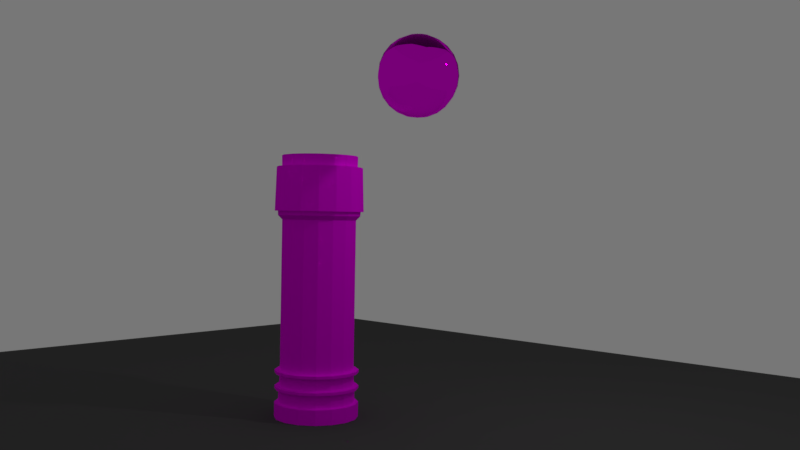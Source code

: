# Source: bolle.blend  (saved by Blender 2.79.0; exported with 4.5.12 LTS)
import bpy
from mathutils import Matrix  # noqa: F401  (used for matrix-valued properties, if any)

bpy.ops.wm.read_factory_settings(use_empty=True)
scene = bpy.context.scene
scene.name = 'Scene'

# ---- collections
col_collection_1 = bpy.data.collections.new('Collection 1'); scene.collection.children.link(col_collection_1)

# ---- images (referenced by path relative to the original .blend; pixels are not part of the script)
import os
ASSET_DIR = os.environ.get("B2B_ASSET_DIR", "")  # directory of the original .blend (textures are referenced by path, not embedded)
HERE = os.path.dirname(os.path.abspath(__file__))  # packed textures are extracted next to this script under _unpacked/

def load_image(name, relpath, width, height, colorspace="sRGB"):
    """Load a texture the original file referenced (path relative to the .blend, or extracted next to this script)."""
    p = next((c for c in (os.path.join(HERE, relpath), os.path.join(ASSET_DIR, relpath)) if relpath and os.path.exists(c)), "")
    if p:
        img = bpy.data.images.load(p, check_existing=True)
        img.name = name
    else:  # same state as the original file: an image datablock whose file is absent (Cycles renders it pink)
        img = bpy.data.images.new(name, width, height)
        img.source = "FILE"
        img.filepath = "//" + (relpath or name)
    img.colorspace_settings.name = colorspace
    return img
img_forma_contenitore_jpg = load_image('forma contenitore.jpg', 'forma contenitore.jpg', 1024, 1024, 'sRGB')
img_texture_jpg_001 = load_image('texture.jpg.001', 'texture.jpg', 1024, 1024, 'sRGB')
img_bolle_jpg = load_image('bolle.jpg', 'bolle.jpg', 1024, 1024, 'sRGB')

# ---- materials (node trees are filled in below, after node groups)
mat_material_005 = bpy.data.materials.new('Material.005')
mat_material_005.alpha_threshold = 0.0
mat_material_005.roughness = 0.5
mat_material_006 = bpy.data.materials.new('Material.006')
mat_material_006.alpha_threshold = 0.0
mat_material_006.roughness = 0.5
mat_material_004 = bpy.data.materials.new('Material.004')
mat_material_004.alpha_threshold = 0.0
mat_material_004.roughness = 0.5
mat_material_003 = bpy.data.materials.new('Material.003')
mat_material_003.alpha_threshold = 0.0
mat_material_003.roughness = 0.5

# ---- material node trees
mat_material_005.use_nodes = True; mat_material_005.node_tree.nodes.clear()
_N = mat_material_005.node_tree.nodes; _L = mat_material_005.node_tree.links
n0 = _N.new('ShaderNodeOutputMaterial'); n0.name = 'Material Output'; n0.location = (300, 300)
n1 = _N.new('ShaderNodeBsdfDiffuse'); n1.name = 'Diffuse BSDF'; n1.location = (10, 300)
n2 = _N.new('ShaderNodeTexImage'); n2.name = 'Image Texture'; n2.location = (-180, 300)
n2.width = 140
n2.image = img_forma_contenitore_jpg
_L.new(n1.outputs[0], n0.inputs[0])
_L.new(n2.outputs[0], n1.inputs[0])
n0.is_active_output = True
mat_material_006.use_nodes = True; mat_material_006.node_tree.nodes.clear()
_N = mat_material_006.node_tree.nodes; _L = mat_material_006.node_tree.links
n0 = _N.new('ShaderNodeOutputMaterial'); n0.name = 'Material Output'; n0.location = (300, 300)
n1 = _N.new('ShaderNodeBsdfDiffuse'); n1.name = 'Diffuse BSDF'; n1.location = (10, 300)
n2 = _N.new('ShaderNodeTexImage'); n2.name = 'Image Texture'; n2.location = (-180, 300)
n2.width = 140
n2.image = img_texture_jpg_001
_L.new(n1.outputs[0], n0.inputs[0])
_L.new(n2.outputs[0], n1.inputs[0])
n0.is_active_output = True
mat_material_004.use_nodes = True; mat_material_004.node_tree.nodes.clear()
_N = mat_material_004.node_tree.nodes; _L = mat_material_004.node_tree.links
n0 = _N.new('ShaderNodeOutputMaterial'); n0.name = 'Material Output'; n0.location = (300, 300)
n1 = _N.new('ShaderNodeTexImage'); n1.name = 'Image Texture'; n1.location = (-180, 300)
n1.width = 140
n1.image = img_bolle_jpg
n2 = _N.new('ShaderNodeBsdfGlass'); n2.name = 'Glass BSDF'; n2.location = (10, 300)
n2.distribution = 'BECKMANN'
n2.inputs[2].default_value = 1.45
_L.new(n2.outputs[0], n0.inputs[0])
_L.new(n1.outputs[0], n2.inputs[0])
n0.is_active_output = True
mat_material_003.use_nodes = True; mat_material_003.node_tree.nodes.clear()
_N = mat_material_003.node_tree.nodes; _L = mat_material_003.node_tree.links
n0 = _N.new('ShaderNodeOutputMaterial'); n0.name = 'Material Output'; n0.location = (300, 300)
n1 = _N.new('ShaderNodeBsdfDiffuse'); n1.name = 'Diffuse BSDF'; n1.location = (10, 300)
n1.inputs[0].default_value = (0.07658, 0.07658, 0.07658, 1.0)
_L.new(n1.outputs[0], n0.inputs[0])
n0.is_active_output = True

# ---- world
world_world = bpy.data.worlds.new('World'); scene.world = world_world
world_world.use_nodes = True; world_world.node_tree.nodes.clear()
_N = world_world.node_tree.nodes; _L = world_world.node_tree.links
n0 = _N.new('ShaderNodeOutputWorld'); n0.name = 'World Output'; n0.location = (300, 300)
n1 = _N.new('ShaderNodeBackground'); n1.name = 'Background'; n1.location = (10, 300)
n1.inputs[0].default_value = (0.1845, 0.1845, 0.1845, 1.0)
_L.new(n1.outputs[0], n0.inputs[0])
n0.is_active_output = True
world_world.color = (0.05088, 0.05088, 0.05088)
world_world.use_sun_shadow = False
world_world.sun_shadow_jitter_overblur = 0.0
world_world.cycles.sampling_method = 'MANUAL'

# ---- cameras
cam_camera = bpy.data.cameras.new('Camera')
cam_camera.clip_end = 100.0
cam_camera.lens = 35.0
cam_camera.sensor_width = 32.0
cam_camera.sensor_height = 18.0
cam_camera.ortho_scale = 7.314
cam_camera.dof.focus_distance = 0.0

# ---- lights
light_lamp = bpy.data.lights.new('Lamp', 'POINT')
light_lamp.transmission_factor = 0.0
light_lamp.cutoff_distance = 30.0
light_lamp.energy = 100.0
light_lamp.shadow_buffer_clip_start = 1.001
light_lamp.shadow_soft_size = 0.1
light_lamp.shadow_maximum_resolution = 0.006
light_lamp.use_absolute_resolution = True

# ---- meshes
me_cylinder = bpy.data.meshes.new('Cylinder')
me_cylinder.from_pydata([(-3.715e-09, -1.115e-09, -5.867), (0.0, 0.0, 1.0), (-3.715e-09, 1.106, -5.867), (0.0, 1.0, 1.0), (0.4232, 1.022, -5.867), (0.3827, 0.9239, 1.0), (0.782, 0.782, -5.867), (0.7071, 0.7071, 1.0), (1.022, 0.4232, -5.867), (0.9239, 0.3827, 1.0), (1.106, -4.946e-08, -5.867), (1.0, -4.371e-08, 1.0), (1.022, -0.4232, -5.867), (0.9239, -0.3827, 1.0), (0.782, -0.782, -5.867), (0.7071, -0.7071, 1.0), (0.4232, -1.022, -5.867), (0.3827, -0.9239, 1.0), (1.633e-07, -1.106, -5.867), (1.51e-07, -1.0, 1.0), (-0.4232, -1.022, -5.867), (-0.3827, -0.9239, 1.0), (-0.782, -0.782, -5.867), (-0.7071, -0.7071, 1.0), (-1.022, -0.4232, -5.867), (-0.9239, -0.3827, 1.0), (-1.106, 1.207e-08, -5.867), (-1.0, 1.192e-08, 1.0), (-1.022, 0.4232, -5.867), (-0.9239, 0.3827, 1.0), (-0.782, 0.782, -5.867), (-0.7071, 0.7071, 1.0), (-0.4232, 1.022, -5.867), (-0.3827, 0.9239, 1.0), (-4.3e-09, 1.108, -4.627), (0.4238, 1.023, -4.627), (0.7831, 0.7831, -4.627), (1.023, 0.4238, -4.627), (1.108, -4.962e-08, -4.627), (1.023, -0.4238, -4.627), (0.7831, -0.7831, -4.627), (0.4238, -1.023, -4.627), (1.629e-07, -1.108, -4.627), (-0.4238, -1.023, -4.627), (-0.7831, -0.7831, -4.627), (-1.023, -0.4238, -4.627), (-1.108, 1.2e-08, -4.627), (-1.023, 0.4238, -4.627), (-0.7831, 0.7831, -4.627), (-0.4238, 1.023, -4.627), (0.4237, 1.023, -4.699), (0.4235, 1.023, -5.046), (0.4234, 1.022, -5.118), (0.7829, 0.7829, -4.699), (0.7826, 0.7826, -5.046), (0.7823, 0.7823, -5.118), (1.023, 0.4237, -4.699), (1.023, 0.4235, -5.046), (1.022, 0.4234, -5.118), (1.107, -4.958e-08, -4.699), (1.107, -4.954e-08, -5.046), (1.106, -4.95e-08, -5.118), (1.023, -0.4237, -4.699), (1.023, -0.4235, -5.046), (1.022, -0.4234, -5.118), (0.7829, -0.7829, -4.699), (0.7826, -0.7826, -5.046), (0.7823, -0.7823, -5.118), (0.4237, -1.023, -4.699), (0.4235, -1.023, -5.046), (0.4234, -1.022, -5.118), (1.63e-07, -1.107, -4.699), (1.631e-07, -1.107, -5.046), (1.632e-07, -1.106, -5.118), (-0.4237, -1.023, -4.699), (-0.4235, -1.023, -5.046), (-0.4234, -1.022, -5.118), (-0.7829, -0.7829, -4.699), (-0.7826, -0.7826, -5.046), (-0.7823, -0.7823, -5.118), (-1.023, -0.4237, -4.699), (-1.023, -0.4235, -5.046), (-1.022, -0.4234, -5.118), (-1.107, 1.202e-08, -4.699), (-1.107, 1.204e-08, -5.046), (-1.106, 1.206e-08, -5.118), (-1.023, 0.4237, -4.699), (-1.023, 0.4235, -5.046), (-1.022, 0.4234, -5.118), (-0.7829, 0.7829, -4.699), (-0.7826, 0.7826, -5.046), (-0.7823, 0.7823, -5.118), (-0.4237, 1.023, -4.699), (-0.4235, 1.023, -5.046), (-0.4234, 1.022, -5.118), (-3.861e-09, 1.106, -5.118), (-4.008e-09, 1.107, -5.046), (-4.154e-09, 1.107, -4.699), (0.4233, 1.022, -5.477), (0.7821, 0.7821, -5.477), (1.022, 0.4233, -5.477), (1.106, -4.947e-08, -5.477), (1.022, -0.4233, -5.477), (0.7821, -0.7821, -5.477), (0.4233, -1.022, -5.477), (1.632e-07, -1.106, -5.477), (-0.4233, -1.022, -5.477), (-0.7821, -0.7821, -5.477), (-1.022, -0.4233, -5.477), (-1.106, 1.207e-08, -5.477), (-1.022, 0.4233, -5.477), (-0.7821, 0.7821, -5.477), (-0.4233, 1.022, -5.477), (-3.774e-09, 1.106, -5.477), (-4.199e-10, 1.005, -5.126), (0.3844, 0.9281, -5.126), (0.7103, 0.7103, -5.126), (0.9281, 0.3844, -5.126), (1.005, -4.631e-08, -5.126), (0.9281, -0.3844, -5.126), (0.7103, -0.7103, -5.126), (0.3844, -0.9281, -5.126), (1.513e-07, -1.005, -5.126), (-0.3844, -0.9281, -5.126), (-0.7103, -0.7103, -5.126), (-0.9281, -0.3844, -5.126), (-1.005, 9.575e-09, -5.126), (-0.9281, 0.3844, -5.126), (-0.7103, 0.7103, -5.126), (-0.3844, 0.9281, -5.126), (0.3837, 0.9263, -5.472), (0.709, 0.709, -5.472), (0.9263, 0.3837, -5.472), (1.003, -4.417e-08, -5.472), (0.9263, -0.3837, -5.472), (0.709, -0.709, -5.472), (0.3837, -0.9263, -5.472), (1.523e-07, -1.003, -5.472), (-0.3837, -0.9263, -5.472), (-0.709, -0.709, -5.472), (-0.9263, -0.3837, -5.472), (-1.003, 1.162e-08, -5.472), (-0.9263, 0.3837, -5.472), (-0.709, 0.709, -5.472), (-0.3837, 0.9263, -5.472), (9.031e-10, 1.003, -5.472), (0.3736, 0.9019, -4.699), (0.6903, 0.6903, -4.699), (0.9019, 0.3736, -4.699), (0.9762, -4.284e-08, -4.699), (0.9019, -0.3736, -4.699), (0.6903, -0.6903, -4.699), (0.3736, -0.9019, -4.699), (1.512e-07, -0.9762, -4.699), (-0.3736, -0.9019, -4.699), (-0.6903, -0.6903, -4.699), (-0.9019, -0.3736, -4.699), (-0.9762, 1.148e-08, -4.699), (-0.9019, 0.3736, -4.699), (-0.6903, 0.6903, -4.699), (-0.3736, 0.9019, -4.699), (3.796e-09, 0.9762, -4.699), (0.377, 0.9101, -5.034), (0.6966, 0.6966, -5.034), (0.9101, 0.377, -5.034), (0.9851, -4.167e-08, -5.034), (0.9101, -0.377, -5.034), (0.6966, -0.6966, -5.034), (0.377, -0.9101, -5.034), (1.495e-07, -0.9851, -5.034), (-0.377, -0.9101, -5.034), (-0.6966, -0.6966, -5.034), (-0.9101, -0.377, -5.034), (-0.9851, 1.314e-08, -5.034), (-0.9101, 0.377, -5.034), (-0.6966, 0.6966, -5.034), (-0.377, 0.9101, -5.034), (7.059e-10, 0.9851, -5.034), (3.793e-10, 0.9705, -4.627), (0.3714, 0.8966, -4.627), (0.6863, 0.6863, -4.627), (0.8966, 0.3714, -4.627), (0.9705, -4.44e-08, -4.627), (0.8966, -0.3714, -4.627), (0.6863, -0.6863, -4.627), (0.3714, -0.8966, -4.627), (1.469e-07, -0.9705, -4.627), (-0.3714, -0.8966, -4.627), (-0.6863, -0.6863, -4.627), (-0.8966, -0.3714, -4.627), (-0.9705, 9.593e-09, -4.627), (-0.8966, 0.3714, -4.627), (-0.6863, 0.6863, -4.627), (-0.3714, 0.8966, -4.627), (8.316e-10, 0.9711, -0.6838), (0.3716, 0.8971, -0.6838), (0.6866, 0.6866, -0.6838), (0.8971, 0.3716, -0.6838), (0.9711, -4.302e-08, -0.6838), (0.8971, -0.3716, -0.6838), (0.6866, -0.6866, -0.6838), (0.3716, -0.8971, -0.6838), (1.475e-07, -0.9711, -0.6838), (-0.3716, -0.8971, -0.6838), (-0.6866, -0.6866, -0.6838), (-0.8971, -0.3716, -0.6838), (-0.9711, 1.1e-08, -0.6838), (-0.8971, 0.3716, -0.6838), (-0.6866, 0.6866, -0.6838), (-0.3716, 0.8971, -0.6838), (1.469e-10, 0.9949, 0.7025), (0.3807, 0.9192, 0.7025), (0.7035, 0.7035, 0.7025), (0.9192, 0.3807, 0.7025), (0.9949, -4.359e-08, 0.7025), (0.9192, -0.3807, 0.7025), (0.7035, -0.7035, 0.7025), (0.3807, -0.9192, 0.7025), (1.504e-07, -0.9949, 0.7025), (-0.3807, -0.9192, 0.7025), (-0.7035, -0.7035, 0.7025), (-0.9192, -0.3807, 0.7025), (-0.9949, 1.176e-08, 0.7025), (-0.9192, 0.3807, 0.7025), (-0.7035, 0.7035, 0.7025), (-0.3807, 0.9192, 0.7025), (0.433, 1.045, 0.7025), (0.8001, 0.8001, 0.7025), (1.045, 0.433, 0.7025), (1.132, -4.855e-08, 0.7025), (1.045, -0.433, 0.7025), (0.8001, -0.8001, 0.7025), (0.433, -1.045, 0.7025), (1.646e-07, -1.132, 0.7025), (-0.433, -1.045, 0.7025), (-0.8001, -0.8001, 0.7025), (-1.045, -0.433, 0.7025), (-1.132, 1.44e-08, 0.7025), (-1.045, 0.433, 0.7025), (-0.8001, 0.8001, 0.7025), (-0.433, 1.045, 0.7025), (-6.23e-09, 1.132, 0.7025), (0.4471, 1.08, -0.4581), (0.8262, 0.8262, -0.4581), (1.08, 0.4471, -0.4581), (1.168, -5.083e-08, -0.4581), (1.08, -0.4471, -0.4581), (0.8262, -0.8262, -0.4581), (0.4471, -1.08, -0.4581), (1.649e-07, -1.168, -0.4581), (-0.4471, -1.08, -0.4581), (-0.8262, -0.8262, -0.4581), (-1.08, -0.4471, -0.4581), (-1.168, 1.418e-08, -0.4581), (-1.08, 0.4471, -0.4581), (-0.8262, 0.8262, -0.4581), (-0.4471, 1.08, -0.4581), (-1.157e-08, 1.168, -0.4581), (0.4162, 1.005, -0.4581), (0.769, 0.769, -0.4581), (1.005, 0.4162, -0.4581), (1.088, -4.782e-08, -0.4581), (1.005, -0.4162, -0.4581), (0.769, -0.769, -0.4581), (0.4162, -1.005, -0.4581), (1.611e-07, -1.088, -0.4581), (-0.4162, -1.005, -0.4581), (-0.769, -0.769, -0.4581), (-1.005, -0.4162, -0.4581), (-1.088, 1.268e-08, -0.4581), (-1.005, 0.4162, -0.4581), (-0.769, 0.769, -0.4581), (-0.4162, 1.005, -0.4581), (-3.077e-09, 1.088, -0.4581), (0.4135, 0.9983, -0.5709), (0.7641, 0.7641, -0.5709), (0.9983, 0.4135, -0.5709), (1.081, -4.806e-08, -0.5709), (0.9983, -0.4135, -0.5709), (0.7641, -0.7641, -0.5709), (0.4135, -0.9983, -0.5709), (1.583e-07, -1.081, -0.5709), (-0.4135, -0.9983, -0.5709), (-0.7641, -0.7641, -0.5709), (-0.9983, -0.4135, -0.5709), (-1.081, 1.206e-08, -0.5709), (-0.9983, 0.4135, -0.5709), (-0.7641, 0.7641, -0.5709), (-0.4135, 0.9983, -0.5709), (-4.889e-09, 1.081, -0.5709)], [], [(0, 2, 4), (1, 5, 3), (210, 3, 5, 211), (0, 4, 6), (1, 7, 5), (211, 5, 7, 212), (0, 6, 8), (1, 9, 7), (212, 7, 9, 213), (0, 8, 10), (1, 11, 9), (213, 9, 11, 214), (0, 10, 12), (1, 13, 11), (214, 11, 13, 215), (0, 12, 14), (1, 15, 13), (215, 13, 15, 216), (0, 14, 16), (1, 17, 15), (216, 15, 17, 217), (0, 16, 18), (1, 19, 17), (217, 17, 19, 218), (0, 18, 20), (1, 21, 19), (218, 19, 21, 219), (0, 20, 22), (1, 23, 21), (219, 21, 23, 220), (0, 22, 24), (1, 25, 23), (220, 23, 25, 221), (0, 24, 26), (1, 27, 25), (221, 25, 27, 222), (0, 26, 28), (1, 29, 27), (222, 27, 29, 223), (0, 28, 30), (1, 31, 29), (223, 29, 31, 224), (0, 30, 32), (1, 33, 31), (224, 31, 33, 225), (0, 32, 2), (1, 3, 33), (225, 33, 3, 210), (92, 49, 34, 97), (89, 48, 49, 92), (86, 47, 48, 89), (83, 46, 47, 86), (80, 45, 46, 83), (77, 44, 45, 80), (74, 43, 44, 77), (71, 42, 43, 74), (68, 41, 42, 71), (65, 40, 41, 68), (62, 39, 40, 65), (59, 38, 39, 62), (56, 37, 38, 59), (53, 36, 37, 56), (50, 35, 36, 53), (97, 34, 35, 50), (114, 95, 52, 115), (95, 96, 51, 52), (161, 97, 50, 146), (115, 52, 55, 116), (52, 51, 54, 55), (146, 50, 53, 147), (116, 55, 58, 117), (55, 54, 57, 58), (147, 53, 56, 148), (117, 58, 61, 118), (58, 57, 60, 61), (148, 56, 59, 149), (118, 61, 64, 119), (61, 60, 63, 64), (149, 59, 62, 150), (119, 64, 67, 120), (64, 63, 66, 67), (150, 62, 65, 151), (120, 67, 70, 121), (67, 66, 69, 70), (151, 65, 68, 152), (121, 70, 73, 122), (70, 69, 72, 73), (152, 68, 71, 153), (122, 73, 76, 123), (73, 72, 75, 76), (153, 71, 74, 154), (123, 76, 79, 124), (76, 75, 78, 79), (154, 74, 77, 155), (124, 79, 82, 125), (79, 78, 81, 82), (155, 77, 80, 156), (125, 82, 85, 126), (82, 81, 84, 85), (156, 80, 83, 157), (126, 85, 88, 127), (85, 84, 87, 88), (157, 83, 86, 158), (127, 88, 91, 128), (88, 87, 90, 91), (158, 86, 89, 159), (128, 91, 94, 129), (91, 90, 93, 94), (159, 89, 92, 160), (129, 94, 95, 114), (94, 93, 96, 95), (160, 92, 97, 161), (32, 112, 113, 2), (30, 111, 112, 32), (28, 110, 111, 30), (26, 109, 110, 28), (24, 108, 109, 26), (22, 107, 108, 24), (20, 106, 107, 22), (18, 105, 106, 20), (16, 104, 105, 18), (14, 103, 104, 16), (12, 102, 103, 14), (10, 101, 102, 12), (8, 100, 101, 10), (6, 99, 100, 8), (4, 98, 99, 6), (2, 113, 98, 4), (144, 129, 114, 145), (143, 128, 129, 144), (142, 127, 128, 143), (141, 126, 127, 142), (140, 125, 126, 141), (139, 124, 125, 140), (138, 123, 124, 139), (137, 122, 123, 138), (136, 121, 122, 137), (135, 120, 121, 136), (134, 119, 120, 135), (133, 118, 119, 134), (132, 117, 118, 133), (131, 116, 117, 132), (130, 115, 116, 131), (145, 114, 115, 130), (113, 145, 130, 98), (98, 130, 131, 99), (99, 131, 132, 100), (100, 132, 133, 101), (101, 133, 134, 102), (102, 134, 135, 103), (103, 135, 136, 104), (104, 136, 137, 105), (105, 137, 138, 106), (106, 138, 139, 107), (107, 139, 140, 108), (108, 140, 141, 109), (109, 141, 142, 110), (110, 142, 143, 111), (111, 143, 144, 112), (112, 144, 145, 113), (176, 160, 161, 177), (175, 159, 160, 176), (174, 158, 159, 175), (173, 157, 158, 174), (172, 156, 157, 173), (171, 155, 156, 172), (170, 154, 155, 171), (169, 153, 154, 170), (168, 152, 153, 169), (167, 151, 152, 168), (166, 150, 151, 167), (165, 149, 150, 166), (164, 148, 149, 165), (163, 147, 148, 164), (162, 146, 147, 163), (177, 161, 146, 162), (96, 177, 162, 51), (51, 162, 163, 54), (54, 163, 164, 57), (57, 164, 165, 60), (60, 165, 166, 63), (63, 166, 167, 66), (66, 167, 168, 69), (69, 168, 169, 72), (72, 169, 170, 75), (75, 170, 171, 78), (78, 171, 172, 81), (81, 172, 173, 84), (84, 173, 174, 87), (87, 174, 175, 90), (90, 175, 176, 93), (93, 176, 177, 96), (49, 193, 178, 34), (48, 192, 193, 49), (47, 191, 192, 48), (46, 190, 191, 47), (45, 189, 190, 46), (44, 188, 189, 45), (43, 187, 188, 44), (42, 186, 187, 43), (41, 185, 186, 42), (40, 184, 185, 41), (39, 183, 184, 40), (38, 182, 183, 39), (37, 181, 182, 38), (36, 180, 181, 37), (35, 179, 180, 36), (34, 178, 179, 35), (193, 209, 194, 178), (192, 208, 209, 193), (191, 207, 208, 192), (190, 206, 207, 191), (189, 205, 206, 190), (188, 204, 205, 189), (187, 203, 204, 188), (186, 202, 203, 187), (185, 201, 202, 186), (184, 200, 201, 185), (183, 199, 200, 184), (182, 198, 199, 183), (181, 197, 198, 182), (180, 196, 197, 181), (179, 195, 196, 180), (178, 194, 195, 179), (240, 225, 210, 241), (239, 224, 225, 240), (238, 223, 224, 239), (237, 222, 223, 238), (236, 221, 222, 237), (235, 220, 221, 236), (234, 219, 220, 235), (233, 218, 219, 234), (232, 217, 218, 233), (231, 216, 217, 232), (230, 215, 216, 231), (229, 214, 215, 230), (228, 213, 214, 229), (227, 212, 213, 228), (226, 211, 212, 227), (241, 210, 211, 226), (257, 241, 226, 242), (242, 226, 227, 243), (243, 227, 228, 244), (244, 228, 229, 245), (245, 229, 230, 246), (246, 230, 231, 247), (247, 231, 232, 248), (248, 232, 233, 249), (249, 233, 234, 250), (250, 234, 235, 251), (251, 235, 236, 252), (252, 236, 237, 253), (253, 237, 238, 254), (254, 238, 239, 255), (255, 239, 240, 256), (256, 240, 241, 257), (272, 256, 257, 273), (271, 255, 256, 272), (270, 254, 255, 271), (269, 253, 254, 270), (268, 252, 253, 269), (267, 251, 252, 268), (266, 250, 251, 267), (265, 249, 250, 266), (264, 248, 249, 265), (263, 247, 248, 264), (262, 246, 247, 263), (261, 245, 246, 262), (260, 244, 245, 261), (259, 243, 244, 260), (258, 242, 243, 259), (273, 257, 242, 258), (289, 273, 258, 274), (274, 258, 259, 275), (275, 259, 260, 276), (276, 260, 261, 277), (277, 261, 262, 278), (278, 262, 263, 279), (279, 263, 264, 280), (280, 264, 265, 281), (281, 265, 266, 282), (282, 266, 267, 283), (283, 267, 268, 284), (284, 268, 269, 285), (285, 269, 270, 286), (286, 270, 271, 287), (287, 271, 272, 288), (288, 272, 273, 289), (209, 288, 289, 194), (208, 287, 288, 209), (207, 286, 287, 208), (206, 285, 286, 207), (205, 284, 285, 206), (204, 283, 284, 205), (203, 282, 283, 204), (202, 281, 282, 203), (201, 280, 281, 202), (200, 279, 280, 201), (199, 278, 279, 200), (198, 277, 278, 199), (197, 276, 277, 198), (196, 275, 276, 197), (195, 274, 275, 196), (194, 289, 274, 195)])
me_cylinder.polygons.foreach_set('material_index', [0, 0, 0, 0, 0, 0, 0, 0, 0, 0, 0, 0, 0, 0, 0, 0, 0, 0, 0, 0, 0, 0, 0, 0, 0, 0, 0, 0, 0, 0, 0, 0, 0, 0, 0, 0, 0, 0, 0, 0, 0, 0, 0, 0, 0, 0, 0, 0, 0, 0, 0, 0, 0, 0, 0, 0, 0, 0, 0, 0, 0, 0, 0, 0, 0, 0, 0, 0, 0, 0, 0, 0, 0, 0, 0, 0, 0, 0, 0, 0, 0, 0, 0, 0, 0, 0, 0, 0, 0, 0, 0, 0, 0, 0, 0, 0, 0, 0, 0, 0, 0, 0, 0, 0, 0, 0, 0, 0, 0, 0, 0, 0, 0, 0, 0, 0, 0, 0, 0, 0, 0, 0, 0, 0, 0, 0, 0, 0, 1, 1, 1, 1, 1, 1, 1, 1, 1, 1, 1, 1, 1, 1, 1, 1, 0, 0, 0, 0, 0, 0, 0, 0, 0, 0, 0, 0, 0, 0, 0, 0, 1, 1, 1, 1, 1, 1, 1, 1, 1, 1, 1, 1, 1, 1, 1, 1, 0, 0, 0, 0, 0, 0, 0, 0, 0, 0, 0, 0, 0, 0, 0, 0, 0, 0, 0, 0, 0, 0, 0, 0, 0, 0, 0, 0, 0, 0, 0, 0, 1, 1, 1, 1, 1, 1, 1, 1, 1, 1, 1, 1, 1, 1, 1, 1, 0, 0, 0, 0, 0, 0, 0, 0, 0, 0, 0, 0, 0, 0, 0, 0, 0, 0, 0, 0, 0, 0, 0, 0, 0, 0, 0, 0, 0, 0, 0, 0, 0, 0, 0, 0, 0, 0, 0, 0, 0, 0, 0, 0, 0, 0, 0, 0, 0, 0, 0, 0, 0, 0, 0, 0, 0, 0, 0, 0, 0, 0, 0, 0, 0, 0, 0, 0, 0, 0, 0, 0, 0, 0, 0, 0, 0, 0, 0, 0])
_uv = me_cylinder.uv_layers.new(name='UVMap')
_uv.uv.foreach_set('vector', [0.479, 0.2912, 0.479, 0.2912, 0.5068, 0.2912, 0.497, 0.4845, 0.4884, 0.5298, 0.4717, 0.5231, 0.4976, 0.6108, 0.4976, 0.6422, 0.538, 0.6422, 0.5378, 0.6108, 0.479, 0.2912, 0.5068, 0.2912, 0.5303, 0.2912, 0.497, 0.4845, 0.5064, 0.5296, 0.4884, 0.5298, 0.5378, 0.6108, 0.538, 0.6422, 0.5722, 0.6422, 0.5718, 0.6108, 0.479, 0.2912, 0.5303, 0.2912, 0.546, 0.2912, 0.497, 0.4845, 0.523, 0.5226, 0.5064, 0.5296, 0.5718, 0.6108, 0.5722, 0.6422, 0.5951, 0.6422, 0.5946, 0.6108, 0.479, 0.2912, 0.546, 0.2912, 0.5515, 0.2912, 0.497, 0.4845, 0.5356, 0.5098, 0.523, 0.5226, 0.5946, 0.6108, 0.5951, 0.6422, 0.6031, 0.6422, 0.6026, 0.6108, 0.479, 0.2912, 0.5515, 0.2912, 0.546, 0.2912, 0.497, 0.4845, 0.5423, 0.4931, 0.5356, 0.5098, 0.6026, 0.6108, 0.6031, 0.6422, 0.5951, 0.6422, 0.5946, 0.6108, 0.479, 0.2912, 0.546, 0.2912, 0.5303, 0.2912, 0.497, 0.4845, 0.5421, 0.4751, 0.5423, 0.4931, 0.5946, 0.6108, 0.5951, 0.6422, 0.5722, 0.6422, 0.5718, 0.6108, 0.479, 0.2912, 0.5303, 0.2912, 0.5068, 0.2912, 0.497, 0.4845, 0.5351, 0.4585, 0.5421, 0.4751, 0.5718, 0.6108, 0.5722, 0.6422, 0.538, 0.6422, 0.5378, 0.6108, 0.479, 0.2912, 0.5068, 0.2912, 0.479, 0.2912, 0.497, 0.4845, 0.5223, 0.4459, 0.5351, 0.4585, 0.5378, 0.6108, 0.538, 0.6422, 0.4976, 0.6422, 0.4976, 0.6108, 0.479, 0.2912, 0.479, 0.2912, 0.4513, 0.2912, 0.497, 0.4845, 0.5056, 0.4392, 0.5223, 0.4459, 0.4976, 0.6108, 0.4976, 0.6422, 0.4572, 0.6422, 0.4574, 0.6108, 0.479, 0.2912, 0.4513, 0.2912, 0.4278, 0.2912, 0.497, 0.4845, 0.4876, 0.4393, 0.5056, 0.4392, 0.4574, 0.6108, 0.4572, 0.6422, 0.423, 0.6422, 0.4234, 0.6108, 0.479, 0.2912, 0.4278, 0.2912, 0.4121, 0.2912, 0.497, 0.4845, 0.471, 0.4464, 0.4876, 0.4393, 0.4234, 0.6108, 0.423, 0.6422, 0.4002, 0.6422, 0.4007, 0.6108, 0.479, 0.2912, 0.4121, 0.2912, 0.4066, 0.2912, 0.497, 0.4845, 0.4584, 0.4592, 0.471, 0.4464, 0.4007, 0.6108, 0.4002, 0.6422, 0.3921, 0.6422, 0.3927, 0.6108, 0.479, 0.2912, 0.4066, 0.2912, 0.4121, 0.2912, 0.497, 0.4845, 0.4517, 0.4759, 0.4584, 0.4592, 0.3927, 0.6108, 0.3921, 0.6422, 0.4002, 0.6422, 0.4007, 0.6108, 0.479, 0.2912, 0.4121, 0.2912, 0.4278, 0.2912, 0.497, 0.4845, 0.4518, 0.4939, 0.4517, 0.4759, 0.4007, 0.6108, 0.4002, 0.6422, 0.423, 0.6422, 0.4234, 0.6108, 0.479, 0.2912, 0.4278, 0.2912, 0.4513, 0.2912, 0.497, 0.4845, 0.4589, 0.5105, 0.4518, 0.4939, 0.4234, 0.6108, 0.423, 0.6422, 0.4572, 0.6422, 0.4574, 0.6108, 0.479, 0.2912, 0.4513, 0.2912, 0.479, 0.2912, 0.497, 0.4845, 0.4717, 0.5231, 0.4589, 0.5105, 0.4574, 0.6108, 0.4572, 0.6422, 0.4976, 0.6422, 0.4976, 0.6108, 0.4513, 0.3678, 0.4513, 0.3725, 0.479, 0.3725, 0.479, 0.3678, 0.4277, 0.3678, 0.4277, 0.3725, 0.4513, 0.3725, 0.4513, 0.3678, 0.412, 0.3678, 0.412, 0.3725, 0.4277, 0.3725, 0.4277, 0.3678, 0.4065, 0.3678, 0.4065, 0.3725, 0.412, 0.3725, 0.412, 0.3678, 0.412, 0.3678, 0.412, 0.3725, 0.4065, 0.3725, 0.4065, 0.3678, 0.4277, 0.3678, 0.4277, 0.3725, 0.412, 0.3725, 0.412, 0.3678, 0.4513, 0.3678, 0.4513, 0.3725, 0.4277, 0.3725, 0.4277, 0.3678, 0.479, 0.3678, 0.479, 0.3725, 0.4513, 0.3725, 0.4513, 0.3678, 0.5068, 0.3678, 0.5068, 0.3725, 0.479, 0.3725, 0.479, 0.3678, 0.5303, 0.3678, 0.5303, 0.3725, 0.5068, 0.3725, 0.5068, 0.3678, 0.546, 0.3678, 0.5461, 0.3725, 0.5303, 0.3725, 0.5303, 0.3678, 0.5516, 0.3678, 0.5516, 0.3725, 0.5461, 0.3725, 0.546, 0.3678, 0.546, 0.3678, 0.5461, 0.3725, 0.5516, 0.3725, 0.5516, 0.3678, 0.5303, 0.3678, 0.5303, 0.3725, 0.5461, 0.3725, 0.546, 0.3678, 0.5068, 0.3678, 0.5068, 0.3725, 0.5303, 0.3725, 0.5303, 0.3678, 0.479, 0.3678, 0.479, 0.3725, 0.5068, 0.3725, 0.5068, 0.3678, 0.479, 0.3398, 0.479, 0.3403, 0.5068, 0.3403, 0.5042, 0.3398, 0.479, 0.3403, 0.479, 0.345, 0.5068, 0.345, 0.5068, 0.3403, 0.479, 0.3678, 0.479, 0.3678, 0.5068, 0.3678, 0.5035, 0.3678, 0.5042, 0.3398, 0.5068, 0.3403, 0.5303, 0.3403, 0.5256, 0.3398, 0.5068, 0.3403, 0.5068, 0.345, 0.5303, 0.345, 0.5303, 0.3403, 0.5035, 0.3678, 0.5068, 0.3678, 0.5303, 0.3678, 0.5243, 0.3678, 0.5256, 0.3398, 0.5303, 0.3403, 0.546, 0.3403, 0.5398, 0.3398, 0.5303, 0.3403, 0.5303, 0.345, 0.546, 0.345, 0.546, 0.3403, 0.5243, 0.3678, 0.5303, 0.3678, 0.546, 0.3678, 0.5381, 0.3678, 0.5398, 0.3398, 0.546, 0.3403, 0.5515, 0.3403, 0.5448, 0.3398, 0.546, 0.3403, 0.546, 0.345, 0.5515, 0.345, 0.5515, 0.3403, 0.5381, 0.3678, 0.546, 0.3678, 0.5516, 0.3678, 0.543, 0.3678, 0.5448, 0.3398, 0.5515, 0.3403, 0.546, 0.3403, 0.5398, 0.3398, 0.5515, 0.3403, 0.5515, 0.345, 0.546, 0.345, 0.546, 0.3403, 0.543, 0.3678, 0.5516, 0.3678, 0.546, 0.3678, 0.5381, 0.3678, 0.5398, 0.3398, 0.546, 0.3403, 0.5303, 0.3403, 0.5256, 0.3398, 0.546, 0.3403, 0.546, 0.345, 0.5303, 0.345, 0.5303, 0.3403, 0.5381, 0.3678, 0.546, 0.3678, 0.5303, 0.3678, 0.5243, 0.3678, 0.5256, 0.3398, 0.5303, 0.3403, 0.5068, 0.3403, 0.5042, 0.3398, 0.5303, 0.3403, 0.5303, 0.345, 0.5068, 0.345, 0.5068, 0.3403, 0.5243, 0.3678, 0.5303, 0.3678, 0.5068, 0.3678, 0.5035, 0.3678, 0.5042, 0.3398, 0.5068, 0.3403, 0.479, 0.3403, 0.479, 0.3398, 0.5068, 0.3403, 0.5068, 0.345, 0.479, 0.345, 0.479, 0.3403, 0.5035, 0.3678, 0.5068, 0.3678, 0.479, 0.3678, 0.479, 0.3678, 0.479, 0.3398, 0.479, 0.3403, 0.4513, 0.3403, 0.4538, 0.3398, 0.479, 0.3403, 0.479, 0.345, 0.4513, 0.345, 0.4513, 0.3403, 0.479, 0.3678, 0.479, 0.3678, 0.4513, 0.3678, 0.4546, 0.3678, 0.4538, 0.3398, 0.4513, 0.3403, 0.4278, 0.3403, 0.4325, 0.3398, 0.4513, 0.3403, 0.4513, 0.345, 0.4278, 0.345, 0.4278, 0.3403, 0.4546, 0.3678, 0.4513, 0.3678, 0.4277, 0.3678, 0.4338, 0.3678, 0.4325, 0.3398, 0.4278, 0.3403, 0.4121, 0.3403, 0.4182, 0.3398, 0.4278, 0.3403, 0.4278, 0.345, 0.412, 0.345, 0.4121, 0.3403, 0.4338, 0.3678, 0.4277, 0.3678, 0.412, 0.3678, 0.4199, 0.3678, 0.4182, 0.3398, 0.4121, 0.3403, 0.4066, 0.3403, 0.4132, 0.3398, 0.4121, 0.3403, 0.412, 0.345, 0.4065, 0.345, 0.4066, 0.3403, 0.4199, 0.3678, 0.412, 0.3678, 0.4065, 0.3678, 0.4151, 0.3678, 0.4132, 0.3398, 0.4066, 0.3403, 0.4121, 0.3403, 0.4182, 0.3398, 0.4066, 0.3403, 0.4065, 0.345, 0.412, 0.345, 0.4121, 0.3403, 0.4151, 0.3678, 0.4065, 0.3678, 0.412, 0.3678, 0.4199, 0.3678, 0.4182, 0.3398, 0.4121, 0.3403, 0.4278, 0.3403, 0.4325, 0.3398, 0.4121, 0.3403, 0.412, 0.345, 0.4278, 0.345, 0.4278, 0.3403, 0.4199, 0.3678, 0.412, 0.3678, 0.4277, 0.3678, 0.4338, 0.3678, 0.4325, 0.3398, 0.4278, 0.3403, 0.4513, 0.3403, 0.4538, 0.3398, 0.4278, 0.3403, 0.4278, 0.345, 0.4513, 0.345, 0.4513, 0.3403, 0.4338, 0.3678, 0.4277, 0.3678, 0.4513, 0.3678, 0.4546, 0.3678, 0.4538, 0.3398, 0.4513, 0.3403, 0.479, 0.3403, 0.479, 0.3398, 0.4513, 0.3403, 0.4513, 0.345, 0.479, 0.345, 0.479, 0.3403, 0.4546, 0.3678, 0.4513, 0.3678, 0.479, 0.3678, 0.479, 0.3678, 0.4513, 0.2912, 0.4513, 0.3168, 0.479, 0.3168, 0.479, 0.2912, 0.4278, 0.2912, 0.4278, 0.3168, 0.4513, 0.3168, 0.4513, 0.2912, 0.4121, 0.2912, 0.4121, 0.3168, 0.4278, 0.3168, 0.4278, 0.2912, 0.4066, 0.2912, 0.4066, 0.3168, 0.4121, 0.3168, 0.4121, 0.2912, 0.4121, 0.2912, 0.4121, 0.3168, 0.4066, 0.3168, 0.4066, 0.2912, 0.4278, 0.2912, 0.4278, 0.3168, 0.4121, 0.3168, 0.4121, 0.2912, 0.4513, 0.2912, 0.4513, 0.3168, 0.4278, 0.3168, 0.4278, 0.2912, 0.479, 0.2912, 0.479, 0.3168, 0.4513, 0.3168, 0.4513, 0.2912, 0.5068, 0.2912, 0.5068, 0.3168, 0.479, 0.3168, 0.479, 0.2912, 0.5303, 0.2912, 0.5303, 0.3168, 0.5068, 0.3168, 0.5068, 0.2912, 0.546, 0.2912, 0.546, 0.3168, 0.5303, 0.3168, 0.5303, 0.2912, 0.5515, 0.2912, 0.5515, 0.3168, 0.546, 0.3168, 0.546, 0.2912, 0.546, 0.2912, 0.546, 0.3168, 0.5515, 0.3168, 0.5515, 0.2912, 0.5303, 0.2912, 0.5303, 0.3168, 0.546, 0.3168, 0.546, 0.2912, 0.5068, 0.2912, 0.5068, 0.3168, 0.5303, 0.3168, 0.5303, 0.2912, 0.479, 0.2912, 0.479, 0.3168, 0.5068, 0.3168, 0.5068, 0.2912, 0.5291, 0.6236, 0.529, 0.7014, 0.6154, 0.7014, 0.6154, 0.6236, 0.4561, 0.6236, 0.4558, 0.7014, 0.529, 0.7014, 0.5291, 0.6236, 0.4072, 0.6236, 0.4068, 0.7014, 0.4558, 0.7014, 0.4561, 0.6236, 0.3901, 0.6236, 0.3897, 0.7014, 0.4068, 0.7014, 0.4072, 0.6236, 0.4072, 0.6236, 0.4068, 0.7014, 0.3897, 0.7014, 0.3901, 0.6236, 0.4561, 0.6236, 0.4558, 0.7014, 0.4068, 0.7014, 0.4072, 0.6236, 0.5291, 0.6236, 0.529, 0.7014, 0.4558, 0.7014, 0.4561, 0.6236, 0.6154, 0.6236, 0.6154, 0.7014, 0.529, 0.7014, 0.5291, 0.6236, 0.7016, 0.6236, 0.7017, 0.7014, 0.6154, 0.7014, 0.6154, 0.6236, 0.7746, 0.6236, 0.7749, 0.7014, 0.7017, 0.7014, 0.7016, 0.6236, 0.8235, 0.6236, 0.8239, 0.7014, 0.7749, 0.7014, 0.7746, 0.6236, 0.8406, 0.6236, 0.8411, 0.7014, 0.8239, 0.7014, 0.8235, 0.6236, 0.8235, 0.6236, 0.8239, 0.7014, 0.8411, 0.7014, 0.8406, 0.6236, 0.7746, 0.6236, 0.7749, 0.7014, 0.8239, 0.7014, 0.8235, 0.6236, 0.7016, 0.6236, 0.7017, 0.7014, 0.7749, 0.7014, 0.7746, 0.6236, 0.6154, 0.6236, 0.6154, 0.7014, 0.7017, 0.7014, 0.7016, 0.6236, 0.479, 0.3168, 0.479, 0.3171, 0.5042, 0.3171, 0.5068, 0.3168, 0.5068, 0.3168, 0.5042, 0.3171, 0.5255, 0.3171, 0.5303, 0.3168, 0.5303, 0.3168, 0.5255, 0.3171, 0.5397, 0.3171, 0.546, 0.3168, 0.546, 0.3168, 0.5397, 0.3171, 0.5447, 0.3171, 0.5515, 0.3168, 0.5515, 0.3168, 0.5447, 0.3171, 0.5397, 0.3171, 0.546, 0.3168, 0.546, 0.3168, 0.5397, 0.3171, 0.5255, 0.3171, 0.5303, 0.3168, 0.5303, 0.3168, 0.5255, 0.3171, 0.5042, 0.3171, 0.5068, 0.3168, 0.5068, 0.3168, 0.5042, 0.3171, 0.479, 0.3171, 0.479, 0.3168, 0.479, 0.3168, 0.479, 0.3171, 0.4539, 0.3171, 0.4513, 0.3168, 0.4513, 0.3168, 0.4539, 0.3171, 0.4326, 0.3171, 0.4278, 0.3168, 0.4278, 0.3168, 0.4326, 0.3171, 0.4183, 0.3171, 0.4121, 0.3168, 0.4121, 0.3168, 0.4183, 0.3171, 0.4133, 0.3171, 0.4066, 0.3168, 0.4066, 0.3168, 0.4133, 0.3171, 0.4183, 0.3171, 0.4121, 0.3168, 0.4121, 0.3168, 0.4183, 0.3171, 0.4326, 0.3171, 0.4278, 0.3168, 0.4278, 0.3168, 0.4326, 0.3171, 0.4539, 0.3171, 0.4513, 0.3168, 0.4513, 0.3168, 0.4539, 0.3171, 0.479, 0.3171, 0.479, 0.3168, 0.2585, 0.4106, 0.2593, 0.4881, 0.3456, 0.4881, 0.3456, 0.4106, 0.1846, 0.4106, 0.1861, 0.4881, 0.2593, 0.4881, 0.2585, 0.4106, 0.1353, 0.4106, 0.1372, 0.4881, 0.1861, 0.4881, 0.1846, 0.4106, 0.1179, 0.4106, 0.12, 0.4881, 0.1372, 0.4881, 0.1353, 0.4106, 0.1353, 0.4106, 0.1372, 0.4881, 0.12, 0.4881, 0.1179, 0.4106, 0.1846, 0.4106, 0.1861, 0.4881, 0.1372, 0.4881, 0.1353, 0.4106, 0.2585, 0.4106, 0.2593, 0.4881, 0.1861, 0.4881, 0.1846, 0.4106, 0.3456, 0.4106, 0.3456, 0.4881, 0.2593, 0.4881, 0.2585, 0.4106, 0.4327, 0.4106, 0.432, 0.4881, 0.3456, 0.4881, 0.3456, 0.4106, 0.5066, 0.4106, 0.5052, 0.4881, 0.432, 0.4881, 0.4327, 0.4106, 0.556, 0.4106, 0.5541, 0.4881, 0.5052, 0.4881, 0.5066, 0.4106, 0.5733, 0.4106, 0.5712, 0.4881, 0.5541, 0.4881, 0.556, 0.4106, 0.556, 0.4106, 0.5541, 0.4881, 0.5712, 0.4881, 0.5733, 0.4106, 0.5066, 0.4106, 0.5052, 0.4881, 0.5541, 0.4881, 0.556, 0.4106, 0.4327, 0.4106, 0.432, 0.4881, 0.5052, 0.4881, 0.5066, 0.4106, 0.3456, 0.4106, 0.3456, 0.4881, 0.432, 0.4881, 0.4327, 0.4106, 0.479, 0.345, 0.479, 0.3458, 0.5037, 0.3458, 0.5068, 0.345, 0.5068, 0.345, 0.5037, 0.3458, 0.5247, 0.3458, 0.5303, 0.345, 0.5303, 0.345, 0.5247, 0.3458, 0.5387, 0.3458, 0.546, 0.345, 0.546, 0.345, 0.5387, 0.3458, 0.5436, 0.3458, 0.5515, 0.345, 0.5515, 0.345, 0.5436, 0.3458, 0.5387, 0.3458, 0.546, 0.345, 0.546, 0.345, 0.5387, 0.3458, 0.5247, 0.3458, 0.5303, 0.345, 0.5303, 0.345, 0.5247, 0.3458, 0.5037, 0.3458, 0.5068, 0.345, 0.5068, 0.345, 0.5037, 0.3458, 0.479, 0.3458, 0.479, 0.345, 0.479, 0.345, 0.479, 0.3458, 0.4543, 0.3458, 0.4513, 0.345, 0.4513, 0.345, 0.4543, 0.3458, 0.4334, 0.3458, 0.4278, 0.345, 0.4278, 0.345, 0.4334, 0.3458, 0.4194, 0.3458, 0.412, 0.345, 0.412, 0.345, 0.4194, 0.3458, 0.4145, 0.3458, 0.4065, 0.345, 0.4065, 0.345, 0.4145, 0.3458, 0.4194, 0.3458, 0.412, 0.345, 0.412, 0.345, 0.4194, 0.3458, 0.4334, 0.3458, 0.4278, 0.345, 0.4278, 0.345, 0.4334, 0.3458, 0.4543, 0.3458, 0.4513, 0.345, 0.4513, 0.345, 0.4543, 0.3458, 0.479, 0.3458, 0.479, 0.345, 0.4513, 0.3725, 0.4547, 0.3725, 0.479, 0.3725, 0.479, 0.3725, 0.4277, 0.3725, 0.4341, 0.3725, 0.4547, 0.3725, 0.4513, 0.3725, 0.412, 0.3725, 0.4203, 0.3725, 0.4341, 0.3725, 0.4277, 0.3725, 0.4065, 0.3725, 0.4154, 0.3725, 0.4203, 0.3725, 0.412, 0.3725, 0.412, 0.3725, 0.4203, 0.3725, 0.4154, 0.3725, 0.4065, 0.3725, 0.4277, 0.3725, 0.4341, 0.3725, 0.4203, 0.3725, 0.412, 0.3725, 0.4513, 0.3725, 0.4547, 0.3725, 0.4341, 0.3725, 0.4277, 0.3725, 0.479, 0.3725, 0.479, 0.3725, 0.4547, 0.3725, 0.4513, 0.3725, 0.5068, 0.3725, 0.5034, 0.3725, 0.479, 0.3725, 0.479, 0.3725, 0.5303, 0.3725, 0.524, 0.3725, 0.5034, 0.3725, 0.5068, 0.3725, 0.5461, 0.3725, 0.5378, 0.3725, 0.524, 0.3725, 0.5303, 0.3725, 0.5516, 0.3725, 0.5426, 0.3725, 0.5378, 0.3725, 0.5461, 0.3725, 0.5461, 0.3725, 0.5378, 0.3725, 0.5426, 0.3725, 0.5516, 0.3725, 0.5303, 0.3725, 0.524, 0.3725, 0.5378, 0.3725, 0.5461, 0.3725, 0.5068, 0.3725, 0.5034, 0.3725, 0.524, 0.3725, 0.5303, 0.3725, 0.479, 0.3725, 0.479, 0.3725, 0.5034, 0.3725, 0.5068, 0.3725, 0.2577, 0.01907, 0.2576, 0.9394, 0.3444, 0.9394, 0.3444, 0.01907, 0.1842, 0.01907, 0.1841, 0.9394, 0.2576, 0.9394, 0.2577, 0.01907, 0.1351, 0.01907, 0.135, 0.9394, 0.1841, 0.9394, 0.1842, 0.01907, 0.1178, 0.01907, 0.1177, 0.9394, 0.135, 0.9394, 0.1351, 0.01907, 0.1351, 0.01907, 0.135, 0.9394, 0.1177, 0.9394, 0.1178, 0.01907, 0.1842, 0.01907, 0.1841, 0.9394, 0.135, 0.9394, 0.1351, 0.01907, 0.2577, 0.01907, 0.2576, 0.9394, 0.1841, 0.9394, 0.1842, 0.01907, 0.3444, 0.01907, 0.3444, 0.9394, 0.2576, 0.9394, 0.2577, 0.01907, 0.431, 0.01907, 0.4311, 0.9394, 0.3444, 0.9394, 0.3444, 0.01907, 0.5045, 0.01907, 0.5046, 0.9394, 0.4311, 0.9394, 0.431, 0.01907, 0.5536, 0.01907, 0.5538, 0.9394, 0.5046, 0.9394, 0.5045, 0.01907, 0.5709, 0.01907, 0.571, 0.9394, 0.5538, 0.9394, 0.5536, 0.01907, 0.5536, 0.01907, 0.5538, 0.9394, 0.571, 0.9394, 0.5709, 0.01907, 0.5045, 0.01907, 0.5046, 0.9394, 0.5538, 0.9394, 0.5536, 0.01907, 0.431, 0.01907, 0.4311, 0.9394, 0.5046, 0.9394, 0.5045, 0.01907, 0.3444, 0.01907, 0.3444, 0.9394, 0.4311, 0.9394, 0.431, 0.01907, 0.7008, 0.493, 0.7124, 0.4853, 0.7405, 0.5133, 0.7327, 0.5249, 0.6836, 0.4514, 0.6973, 0.4487, 0.7124, 0.4853, 0.7008, 0.493, 0.6836, 0.4063, 0.6973, 0.409, 0.6973, 0.4487, 0.6836, 0.4514, 0.7008, 0.3647, 0.7124, 0.3724, 0.6973, 0.409, 0.6836, 0.4063, 0.7327, 0.3328, 0.7405, 0.3444, 0.7124, 0.3724, 0.7008, 0.3647, 0.7744, 0.3156, 0.7771, 0.3292, 0.7405, 0.3444, 0.7327, 0.3328, 0.8194, 0.3156, 0.8167, 0.3292, 0.7771, 0.3292, 0.7744, 0.3156, 0.8611, 0.3328, 0.8533, 0.3444, 0.8167, 0.3292, 0.8194, 0.3156, 0.8929, 0.3647, 0.8813, 0.3724, 0.8533, 0.3444, 0.8611, 0.3328, 0.9102, 0.4063, 0.8965, 0.409, 0.8813, 0.3724, 0.8929, 0.3647, 0.9102, 0.4514, 0.8965, 0.4487, 0.8965, 0.409, 0.9102, 0.4063, 0.8929, 0.493, 0.8813, 0.4853, 0.8965, 0.4487, 0.9102, 0.4514, 0.8611, 0.5249, 0.8533, 0.5133, 0.8813, 0.4853, 0.8929, 0.493, 0.8194, 0.5421, 0.8167, 0.5285, 0.8533, 0.5133, 0.8611, 0.5249, 0.7744, 0.5421, 0.7771, 0.5285, 0.8167, 0.5285, 0.8194, 0.5421, 0.7327, 0.5249, 0.7405, 0.5133, 0.7771, 0.5285, 0.7744, 0.5421, 0.8305, 0.8024, 0.8305, 0.9059, 0.8824, 0.9059, 0.8841, 0.8024, 0.8841, 0.8024, 0.8824, 0.9059, 0.9263, 0.9059, 0.9295, 0.8024, 0.9295, 0.8024, 0.9263, 0.9059, 0.9557, 0.9059, 0.9598, 0.8024, 0.9598, 0.8024, 0.9557, 0.9059, 0.966, 0.9059, 0.9704, 0.8024, 0.9704, 0.8024, 0.966, 0.9059, 0.9557, 0.9059, 0.9598, 0.8024, 0.9598, 0.8024, 0.9557, 0.9059, 0.9263, 0.9059, 0.9295, 0.8024, 0.9295, 0.8024, 0.9263, 0.9059, 0.8824, 0.9059, 0.8841, 0.8024, 0.8841, 0.8024, 0.8824, 0.9059, 0.8305, 0.9059, 0.8305, 0.8024, 0.8305, 0.8024, 0.8305, 0.9059, 0.7787, 0.9059, 0.777, 0.8024, 0.777, 0.8024, 0.7787, 0.9059, 0.7348, 0.9059, 0.7316, 0.8024, 0.7316, 0.8024, 0.7348, 0.9059, 0.7054, 0.9059, 0.7013, 0.8024, 0.7013, 0.8024, 0.7054, 0.9059, 0.6951, 0.9059, 0.6907, 0.8024, 0.6907, 0.8024, 0.6951, 0.9059, 0.7054, 0.9059, 0.7013, 0.8024, 0.7013, 0.8024, 0.7054, 0.9059, 0.7348, 0.9059, 0.7316, 0.8024, 0.7316, 0.8024, 0.7348, 0.9059, 0.7787, 0.9059, 0.777, 0.8024, 0.777, 0.8024, 0.7787, 0.9059, 0.8305, 0.9059, 0.8305, 0.8024, 0.2264, 0.3878, 0.2253, 0.3827, 0.2557, 0.3827, 0.2547, 0.3878, 0.2003, 0.3986, 0.1973, 0.3943, 0.2253, 0.3827, 0.2264, 0.3878, 0.1803, 0.4186, 0.1759, 0.4157, 0.1973, 0.3943, 0.2003, 0.3986, 0.1695, 0.4447, 0.1643, 0.4437, 0.1759, 0.4157, 0.1803, 0.4186, 0.1695, 0.473, 0.1643, 0.474, 0.1643, 0.4437, 0.1695, 0.4447, 0.1802, 0.4991, 0.1759, 0.502, 0.1643, 0.474, 0.1695, 0.473, 0.2002, 0.5191, 0.1973, 0.5235, 0.1759, 0.502, 0.1802, 0.4991, 0.2263, 0.5299, 0.2253, 0.5351, 0.1973, 0.5235, 0.2002, 0.5191, 0.2546, 0.5299, 0.2557, 0.5351, 0.2253, 0.5351, 0.2263, 0.5299, 0.2807, 0.5191, 0.2837, 0.5235, 0.2557, 0.5351, 0.2546, 0.5299, 0.3007, 0.4992, 0.3051, 0.502, 0.2837, 0.5235, 0.2807, 0.5191, 0.3115, 0.473, 0.3167, 0.474, 0.3051, 0.502, 0.3007, 0.4992, 0.3115, 0.4448, 0.3167, 0.4437, 0.3167, 0.474, 0.3115, 0.473, 0.3007, 0.4187, 0.3051, 0.4157, 0.3167, 0.4437, 0.3115, 0.4448, 0.2808, 0.3987, 0.2837, 0.3943, 0.3051, 0.4157, 0.3007, 0.4187, 0.2547, 0.3878, 0.2557, 0.3827, 0.2837, 0.3943, 0.2808, 0.3987, 0.479, 0.6382, 0.479, 0.6456, 0.5063, 0.6456, 0.5061, 0.6382, 0.5061, 0.6382, 0.5063, 0.6456, 0.5294, 0.6456, 0.5291, 0.6382, 0.5291, 0.6382, 0.5294, 0.6456, 0.5449, 0.6456, 0.5444, 0.6382, 0.5444, 0.6382, 0.5449, 0.6456, 0.5503, 0.6456, 0.5498, 0.6382, 0.5498, 0.6382, 0.5503, 0.6456, 0.5449, 0.6456, 0.5444, 0.6382, 0.5444, 0.6382, 0.5449, 0.6456, 0.5294, 0.6456, 0.5291, 0.6382, 0.5291, 0.6382, 0.5294, 0.6456, 0.5063, 0.6456, 0.5061, 0.6382, 0.5061, 0.6382, 0.5063, 0.6456, 0.479, 0.6456, 0.479, 0.6382, 0.479, 0.6382, 0.479, 0.6456, 0.4518, 0.6456, 0.4519, 0.6382, 0.4519, 0.6382, 0.4518, 0.6456, 0.4287, 0.6456, 0.429, 0.6382, 0.429, 0.6382, 0.4287, 0.6456, 0.4132, 0.6456, 0.4136, 0.6382, 0.4136, 0.6382, 0.4132, 0.6456, 0.4078, 0.6456, 0.4082, 0.6382, 0.4082, 0.6382, 0.4078, 0.6456, 0.4132, 0.6456, 0.4136, 0.6382, 0.4136, 0.6382, 0.4132, 0.6456, 0.4287, 0.6456, 0.429, 0.6382, 0.429, 0.6382, 0.4287, 0.6456, 0.4518, 0.6456, 0.4519, 0.6382, 0.4519, 0.6382, 0.4518, 0.6456, 0.479, 0.6456, 0.479, 0.6382, 0.4547, 0.6308, 0.4519, 0.6382, 0.479, 0.6382, 0.479, 0.6308, 0.434, 0.6308, 0.429, 0.6382, 0.4519, 0.6382, 0.4547, 0.6308, 0.4203, 0.6308, 0.4136, 0.6382, 0.429, 0.6382, 0.434, 0.6308, 0.4154, 0.6308, 0.4082, 0.6382, 0.4136, 0.6382, 0.4203, 0.6308, 0.4203, 0.6308, 0.4136, 0.6382, 0.4082, 0.6382, 0.4154, 0.6308, 0.434, 0.6308, 0.429, 0.6382, 0.4136, 0.6382, 0.4203, 0.6308, 0.4547, 0.6308, 0.4519, 0.6382, 0.429, 0.6382, 0.434, 0.6308, 0.479, 0.6308, 0.479, 0.6382, 0.4519, 0.6382, 0.4547, 0.6308, 0.5034, 0.6308, 0.5061, 0.6382, 0.479, 0.6382, 0.479, 0.6308, 0.524, 0.6308, 0.5291, 0.6382, 0.5061, 0.6382, 0.5034, 0.6308, 0.5378, 0.6308, 0.5444, 0.6382, 0.5291, 0.6382, 0.524, 0.6308, 0.5426, 0.6308, 0.5498, 0.6382, 0.5444, 0.6382, 0.5378, 0.6308, 0.5378, 0.6308, 0.5444, 0.6382, 0.5498, 0.6382, 0.5426, 0.6308, 0.524, 0.6308, 0.5291, 0.6382, 0.5444, 0.6382, 0.5378, 0.6308, 0.5034, 0.6308, 0.5061, 0.6382, 0.5291, 0.6382, 0.524, 0.6308, 0.479, 0.6308, 0.479, 0.6382, 0.5061, 0.6382, 0.5034, 0.6308])
me_cylinder.materials.append(mat_material_005)
me_cylinder.materials.append(mat_material_006)
me_cylinder.use_remesh_preserve_volume = False
me_cylinder.use_remesh_preserve_attributes = False
me_cylinder.use_mirror_vertex_groups = False
me_cylinder.update()
me_sphere_002 = bpy.data.meshes.new('Sphere.002')
me_sphere_002.from_pydata([(0.0, 0.2588, 0.9659), (0.0, 0.7071, 0.7071), (0.0, 0.9659, 0.2588), (0.0, 1.0, 7.55e-08), (0.0, 0.9659, -0.2588), (0.0, 0.7071, -0.7071), (0.0, 0.5, -0.866), (0.0, 3.894e-07, -1.0), (-1.947e-07, 5.217e-08, 1.0), (0.1294, 0.2241, 0.9659), (0.25, 0.433, 0.866), (0.3536, 0.6124, 0.7071), (0.433, 0.75, 0.5), (0.483, 0.8365, 0.2588), (0.5, 0.866, 7.55e-08), (0.483, 0.8365, -0.2588), (0.433, 0.75, -0.5), (0.3536, 0.6124, -0.7071), (0.25, 0.433, -0.866), (0.1294, 0.2241, -0.9659), (0.2241, 0.1294, 0.9659), (0.433, 0.25, 0.866), (0.6124, 0.3536, 0.7071), (0.75, 0.433, 0.5), (0.8365, 0.483, 0.2588), (0.866, 0.5, 7.55e-08), (0.8365, 0.483, -0.2588), (0.75, 0.433, -0.5), (0.6124, 0.3536, -0.7071), (0.433, 0.25, -0.866), (0.2241, 0.1294, -0.9659), (0.2588, 4.023e-07, 0.9659), (0.5, 3.8e-07, 0.866), (0.7071, 3.8e-07, 0.7071), (0.866, 3.8e-07, 0.5), (0.9659, 3.502e-07, 0.2588), (1.0, 3.8e-07, 7.55e-08), (0.9659, 4.098e-07, -0.2588), (0.866, 3.8e-07, -0.5), (0.7071, 3.8e-07, -0.7071), (0.5, 3.651e-07, -0.866), (0.2588, 3.874e-07, -0.9659), (0.2241, -0.1294, 0.9659), (0.433, -0.25, 0.866), (0.6124, -0.3536, 0.7071), (0.75, -0.433, 0.5), (0.8365, -0.483, 0.2588), (0.866, -0.5, 7.55e-08), (0.8365, -0.483, -0.2588), (0.75, -0.433, -0.5), (0.6124, -0.3536, -0.7071), (0.433, -0.25, -0.866), (0.2241, -0.1294, -0.9659), (0.1294, -0.2241, 0.9659), (0.25, -0.433, 0.866), (0.3536, -0.6124, 0.7071), (0.433, -0.75, 0.5), (0.483, -0.8365, 0.2588), (0.5, -0.866, 7.55e-08), (0.483, -0.8365, -0.2588), (0.433, -0.75, -0.5), (0.3536, -0.6124, -0.7071), (0.25, -0.433, -0.866), (0.1294, -0.2241, -0.9659), (6.458e-09, -0.2588, 0.9659), (-3.079e-08, -0.5, 0.866), (-7.55e-08, -0.7071, 0.7071), (-1.589e-08, -0.866, 0.5), (-4.57e-08, -0.9659, 0.2588), (-7.55e-08, -1.0, 7.55e-08), (-4.57e-08, -0.9659, -0.2588), (-4.57e-08, -0.866, -0.5), (-4.57e-08, -0.7071, -0.7071), (-6.06e-08, -0.5, -0.866), (6.458e-09, -0.2588, -0.9659), (-0.1294, -0.2241, 0.9659), (-0.25, -0.433, 0.866), (-0.3536, -0.6124, 0.7071), (-0.433, -0.75, 0.5), (-0.483, -0.8365, 0.2588), (-0.5, -0.866, 7.55e-08), (-0.483, -0.8365, -0.2588), (-0.433, -0.75, -0.5), (-0.3536, -0.6124, -0.7071), (-0.25, -0.433, -0.866), (-0.1294, -0.2241, -0.9659), (-0.2241, -0.1294, 0.9659), (-0.433, -0.25, 0.866), (-0.6124, -0.3536, 0.7071), (-0.75, -0.433, 0.5), (-0.8365, -0.483, 0.2588), (-0.866, -0.5, 7.55e-08), (-0.8365, -0.483, -0.2588), (-0.75, -0.433, -0.5), (-0.6124, -0.3536, -0.7071), (-0.433, -0.25, -0.866), (-0.2241, -0.1294, -0.9659), (-0.2588, 4.098e-07, 0.9659), (-0.5, 4.545e-07, 0.866), (-0.7071, 5.29e-07, 0.7071), (-0.866, 4.396e-07, 0.5), (-0.9659, 4.694e-07, 0.2588), (-1.0, 5.588e-07, 7.55e-08), (-0.9659, 4.694e-07, -0.2588), (-0.866, 4.694e-07, -0.5), (-0.7071, 4.098e-07, -0.7071), (-0.5, 4.992e-07, -0.866), (-0.2588, 4.023e-07, -0.9659), (-0.2241, 0.1294, 0.9659), (-0.433, 0.25, 0.866), (-0.6124, 0.3536, 0.7071), (-0.75, 0.433, 0.5), (-0.8365, 0.483, 0.2588), (-0.866, 0.5, 7.55e-08), (-0.8365, 0.483, -0.2588), (-0.75, 0.433, -0.5), (-0.6124, 0.3536, -0.7071), (-0.433, 0.25, -0.866), (-0.2241, 0.1294, -0.9659), (-0.1294, 0.2241, 0.9659), (-0.25, 0.433, 0.866), (-0.3536, 0.6124, 0.7071), (-0.433, 0.75, 0.5), (-0.483, 0.8365, 0.2588), (-0.5, 0.866, 7.55e-08), (-0.483, 0.8365, -0.2588), (-0.433, 0.75, -0.5), (-0.3536, 0.6124, -0.7071), (-0.25, 0.433, -0.866), (-0.1294, 0.2241, -0.9659), (8.841e-08, 0.5, 0.866), (1.033e-07, 0.866, 0.5), (1.033e-07, 0.866, -0.5), (2.136e-08, 0.2588, -0.9659)], [], [(6, 5, 17, 18), (4, 3, 14, 15), (131, 1, 11, 12), (133, 6, 18, 19), (0, 8, 9), (132, 4, 15, 16), (2, 131, 12, 13), (7, 133, 19), (130, 0, 9, 10), (5, 132, 16, 17), (3, 2, 13, 14), (1, 130, 10, 11), (13, 12, 23, 24), (7, 19, 30), (10, 9, 20, 21), (17, 16, 27, 28), (14, 13, 24, 25), (11, 10, 21, 22), (18, 17, 28, 29), (15, 14, 25, 26), (12, 11, 22, 23), (19, 18, 29, 30), (9, 8, 20), (16, 15, 26, 27), (26, 25, 36, 37), (23, 22, 33, 34), (30, 29, 40, 41), (20, 8, 31), (27, 26, 37, 38), (24, 23, 34, 35), (7, 30, 41), (21, 20, 31, 32), (28, 27, 38, 39), (25, 24, 35, 36), (22, 21, 32, 33), (29, 28, 39, 40), (36, 35, 46, 47), (33, 32, 43, 44), (40, 39, 50, 51), (37, 36, 47, 48), (34, 33, 44, 45), (41, 40, 51, 52), (31, 8, 42), (38, 37, 48, 49), (35, 34, 45, 46), (7, 41, 52), (32, 31, 42, 43), (39, 38, 49, 50), (49, 48, 59, 60), (46, 45, 56, 57), (7, 52, 63), (43, 42, 53, 54), (50, 49, 60, 61), (47, 46, 57, 58), (44, 43, 54, 55), (51, 50, 61, 62), (48, 47, 58, 59), (45, 44, 55, 56), (52, 51, 62, 63), (42, 8, 53), (59, 58, 69, 70), (56, 55, 66, 67), (63, 62, 73, 74), (53, 8, 64), (60, 59, 70, 71), (57, 56, 67, 68), (7, 63, 74), (54, 53, 64, 65), (61, 60, 71, 72), (58, 57, 68, 69), (55, 54, 65, 66), (62, 61, 72, 73), (72, 71, 82, 83), (69, 68, 79, 80), (66, 65, 76, 77), (73, 72, 83, 84), (70, 69, 80, 81), (67, 66, 77, 78), (74, 73, 84, 85), (64, 8, 75), (71, 70, 81, 82), (68, 67, 78, 79), (7, 74, 85), (65, 64, 75, 76), (75, 8, 86), (82, 81, 92, 93), (79, 78, 89, 90), (7, 85, 96), (76, 75, 86, 87), (83, 82, 93, 94), (80, 79, 90, 91), (77, 76, 87, 88), (84, 83, 94, 95), (81, 80, 91, 92), (78, 77, 88, 89), (85, 84, 95, 96), (95, 94, 105, 106), (92, 91, 102, 103), (89, 88, 99, 100), (96, 95, 106, 107), (86, 8, 97), (93, 92, 103, 104), (90, 89, 100, 101), (7, 96, 107), (87, 86, 97, 98), (94, 93, 104, 105), (91, 90, 101, 102), (88, 87, 98, 99), (98, 97, 108, 109), (105, 104, 115, 116), (102, 101, 112, 113), (99, 98, 109, 110), (106, 105, 116, 117), (103, 102, 113, 114), (100, 99, 110, 111), (107, 106, 117, 118), (97, 8, 108), (104, 103, 114, 115), (101, 100, 111, 112), (7, 107, 118), (118, 117, 128, 129), (108, 8, 119), (115, 114, 125, 126), (112, 111, 122, 123), (7, 118, 129), (109, 108, 119, 120), (116, 115, 126, 127), (113, 112, 123, 124), (110, 109, 120, 121), (117, 116, 127, 128), (114, 113, 124, 125), (111, 110, 121, 122), (121, 120, 130, 1), (128, 127, 5, 6), (125, 124, 3, 4), (122, 121, 1, 131), (129, 128, 6, 133), (119, 8, 0), (126, 125, 4, 132), (123, 122, 131, 2), (7, 129, 133), (120, 119, 0, 130), (127, 126, 132, 5), (124, 123, 2, 3)])
me_sphere_002.polygons.foreach_set('use_smooth', [True] * 144)
_uv = me_sphere_002.uv_layers.new(name='UVMap')
_uv.uv.foreach_set('vector', [0.6688, 0.5989, 0.6688, 0.6188, 0.712, 0.6188, 0.6993, 0.5989, 0.6688, 0.675, 0.6688, 0.7074, 0.7299, 0.7074, 0.7278, 0.675, 0.6688, 0.77, 0.6688, 0.7959, 0.712, 0.7959, 0.7217, 0.77, 0.6688, 0.5864, 0.6688, 0.5989, 0.6993, 0.5989, 0.6846, 0.5864, 0.6688, 0.8283, 0.6688, 0.8326, 0.6846, 0.8283, 0.6688, 0.6448, 0.6688, 0.675, 0.7278, 0.675, 0.7217, 0.6448, 0.6688, 0.7398, 0.6688, 0.77, 0.7217, 0.77, 0.7278, 0.7398, 0.6688, 0.5821, 0.6688, 0.5864, 0.6846, 0.5864, 0.6688, 0.8158, 0.6688, 0.8283, 0.6846, 0.8283, 0.6993, 0.8158, 0.6688, 0.6188, 0.6688, 0.6448, 0.7217, 0.6448, 0.712, 0.6188, 0.6688, 0.7074, 0.6688, 0.7398, 0.7278, 0.7398, 0.7299, 0.7074, 0.6688, 0.7959, 0.6688, 0.8158, 0.6993, 0.8158, 0.712, 0.7959, 0.7278, 0.7398, 0.7217, 0.77, 0.7604, 0.77, 0.771, 0.7398, 0.6688, 0.5821, 0.6846, 0.5864, 0.6962, 0.5864, 0.6993, 0.8158, 0.6846, 0.8283, 0.6962, 0.8283, 0.7217, 0.8158, 0.712, 0.6188, 0.7217, 0.6448, 0.7604, 0.6448, 0.7436, 0.6188, 0.7299, 0.7074, 0.7278, 0.7398, 0.771, 0.7398, 0.7746, 0.7074, 0.712, 0.7959, 0.6993, 0.8158, 0.7217, 0.8158, 0.7436, 0.7959, 0.6993, 0.5989, 0.712, 0.6188, 0.7436, 0.6188, 0.7217, 0.5989, 0.7278, 0.675, 0.7299, 0.7074, 0.7746, 0.7074, 0.771, 0.675, 0.7217, 0.77, 0.712, 0.7959, 0.7436, 0.7959, 0.7604, 0.77, 0.6846, 0.5864, 0.6993, 0.5989, 0.7217, 0.5989, 0.6962, 0.5864, 0.6846, 0.8283, 0.6688, 0.8326, 0.6962, 0.8283, 0.7217, 0.6448, 0.7278, 0.675, 0.771, 0.675, 0.7604, 0.6448, 0.771, 0.675, 0.7746, 0.7074, 0.7909, 0.7074, 0.7868, 0.675, 0.7604, 0.77, 0.7436, 0.7959, 0.7551, 0.7959, 0.7746, 0.77, 0.6962, 0.5864, 0.7217, 0.5989, 0.7299, 0.5989, 0.7004, 0.5864, 0.6962, 0.8283, 0.6688, 0.8326, 0.7004, 0.8283, 0.7604, 0.6448, 0.771, 0.675, 0.7868, 0.675, 0.7746, 0.6448, 0.771, 0.7398, 0.7604, 0.77, 0.7746, 0.77, 0.7868, 0.7398, 0.6688, 0.5821, 0.6962, 0.5864, 0.7004, 0.5864, 0.7217, 0.8158, 0.6962, 0.8283, 0.7004, 0.8283, 0.7299, 0.8158, 0.7436, 0.6188, 0.7604, 0.6448, 0.7746, 0.6448, 0.7551, 0.6188, 0.7746, 0.7074, 0.771, 0.7398, 0.7868, 0.7398, 0.7909, 0.7074, 0.7436, 0.7959, 0.7217, 0.8158, 0.7299, 0.8158, 0.7551, 0.7959, 0.7217, 0.5989, 0.7436, 0.6188, 0.7551, 0.6188, 0.7299, 0.5989, 0.7909, 0.7074, 0.7868, 0.7398, 0.771, 0.7398, 0.7746, 0.7074, 0.7551, 0.7959, 0.7299, 0.8158, 0.7217, 0.8158, 0.7436, 0.7959, 0.7299, 0.5989, 0.7551, 0.6188, 0.7436, 0.6188, 0.7217, 0.5989, 0.7868, 0.675, 0.7909, 0.7074, 0.7746, 0.7074, 0.771, 0.675, 0.7746, 0.77, 0.7551, 0.7959, 0.7436, 0.7959, 0.7604, 0.77, 0.7004, 0.5864, 0.7299, 0.5989, 0.7217, 0.5989, 0.6962, 0.5864, 0.7004, 0.8283, 0.6688, 0.8326, 0.6962, 0.8283, 0.7746, 0.6448, 0.7868, 0.675, 0.771, 0.675, 0.7604, 0.6448, 0.7868, 0.7398, 0.7746, 0.77, 0.7604, 0.77, 0.771, 0.7398, 0.6688, 0.5821, 0.7004, 0.5864, 0.6962, 0.5864, 0.7299, 0.8158, 0.7004, 0.8283, 0.6962, 0.8283, 0.7217, 0.8158, 0.7551, 0.6188, 0.7746, 0.6448, 0.7604, 0.6448, 0.7436, 0.6188, 0.7604, 0.6448, 0.771, 0.675, 0.7278, 0.675, 0.7217, 0.6448, 0.771, 0.7398, 0.7604, 0.77, 0.7217, 0.77, 0.7278, 0.7398, 0.6688, 0.5821, 0.6962, 0.5864, 0.6846, 0.5864, 0.7217, 0.8158, 0.6962, 0.8283, 0.6846, 0.8283, 0.6993, 0.8158, 0.7436, 0.6188, 0.7604, 0.6448, 0.7217, 0.6448, 0.712, 0.6188, 0.7746, 0.7074, 0.771, 0.7398, 0.7278, 0.7398, 0.7299, 0.7074, 0.7436, 0.7959, 0.7217, 0.8158, 0.6993, 0.8158, 0.712, 0.7959, 0.7217, 0.5989, 0.7436, 0.6188, 0.712, 0.6188, 0.6993, 0.5989, 0.771, 0.675, 0.7746, 0.7074, 0.7299, 0.7074, 0.7278, 0.675, 0.7604, 0.77, 0.7436, 0.7959, 0.712, 0.7959, 0.7217, 0.77, 0.6962, 0.5864, 0.7217, 0.5989, 0.6993, 0.5989, 0.6846, 0.5864, 0.6962, 0.8283, 0.6688, 0.8326, 0.6846, 0.8283, 0.7278, 0.675, 0.7299, 0.7074, 0.6688, 0.7074, 0.6688, 0.675, 0.7217, 0.77, 0.712, 0.7959, 0.6688, 0.7959, 0.6688, 0.77, 0.6846, 0.5864, 0.6993, 0.5989, 0.6688, 0.5989, 0.6688, 0.5864, 0.6846, 0.8283, 0.6688, 0.8326, 0.6688, 0.8283, 0.7217, 0.6448, 0.7278, 0.675, 0.6688, 0.675, 0.6688, 0.6448, 0.7278, 0.7398, 0.7217, 0.77, 0.6688, 0.77, 0.6688, 0.7398, 0.6688, 0.5821, 0.6846, 0.5864, 0.6688, 0.5864, 0.6993, 0.8158, 0.6846, 0.8283, 0.6688, 0.8283, 0.6688, 0.8158, 0.712, 0.6188, 0.7217, 0.6448, 0.6688, 0.6448, 0.6688, 0.6188, 0.7299, 0.7074, 0.7278, 0.7398, 0.6688, 0.7398, 0.6688, 0.7074, 0.712, 0.7959, 0.6993, 0.8158, 0.6688, 0.8158, 0.6688, 0.7959, 0.6993, 0.5989, 0.712, 0.6188, 0.6688, 0.6188, 0.6688, 0.5989, 0.6688, 0.6188, 0.6688, 0.6448, 0.6159, 0.6448, 0.6256, 0.6188, 0.6688, 0.7074, 0.6688, 0.7398, 0.6098, 0.7398, 0.6077, 0.7074, 0.6688, 0.7959, 0.6688, 0.8158, 0.6382, 0.8158, 0.6256, 0.7959, 0.6688, 0.5989, 0.6688, 0.6188, 0.6256, 0.6188, 0.6382, 0.5989, 0.6688, 0.675, 0.6688, 0.7074, 0.6077, 0.7074, 0.6098, 0.675, 0.6688, 0.77, 0.6688, 0.7959, 0.6256, 0.7959, 0.6159, 0.77, 0.6688, 0.5864, 0.6688, 0.5989, 0.6382, 0.5989, 0.653, 0.5864, 0.6688, 0.8283, 0.6688, 0.8326, 0.653, 0.8283, 0.6688, 0.6448, 0.6688, 0.675, 0.6098, 0.675, 0.6159, 0.6448, 0.6688, 0.7398, 0.6688, 0.77, 0.6159, 0.77, 0.6098, 0.7398, 0.6688, 0.5821, 0.6688, 0.5864, 0.653, 0.5864, 0.6688, 0.8158, 0.6688, 0.8283, 0.653, 0.8283, 0.6382, 0.8158, 0.653, 0.8283, 0.6688, 0.8326, 0.6414, 0.8283, 0.6159, 0.6448, 0.6098, 0.675, 0.5666, 0.675, 0.5772, 0.6448, 0.6098, 0.7398, 0.6159, 0.77, 0.5772, 0.77, 0.5666, 0.7398, 0.6688, 0.5821, 0.653, 0.5864, 0.6414, 0.5864, 0.6382, 0.8158, 0.653, 0.8283, 0.6414, 0.8283, 0.6159, 0.8158, 0.6256, 0.6188, 0.6159, 0.6448, 0.5772, 0.6448, 0.594, 0.6188, 0.6077, 0.7074, 0.6098, 0.7398, 0.5666, 0.7398, 0.563, 0.7074, 0.6256, 0.7959, 0.6382, 0.8158, 0.6159, 0.8158, 0.594, 0.7959, 0.6382, 0.5989, 0.6256, 0.6188, 0.594, 0.6188, 0.6159, 0.5989, 0.6098, 0.675, 0.6077, 0.7074, 0.563, 0.7074, 0.5666, 0.675, 0.6159, 0.77, 0.6256, 0.7959, 0.594, 0.7959, 0.5772, 0.77, 0.653, 0.5864, 0.6382, 0.5989, 0.6159, 0.5989, 0.6414, 0.5864, 0.6159, 0.5989, 0.594, 0.6188, 0.5824, 0.6188, 0.6077, 0.5989, 0.5666, 0.675, 0.563, 0.7074, 0.5466, 0.7074, 0.5508, 0.675, 0.5772, 0.77, 0.594, 0.7959, 0.5824, 0.7959, 0.563, 0.77, 0.6414, 0.5864, 0.6159, 0.5989, 0.6077, 0.5989, 0.6372, 0.5864, 0.6414, 0.8283, 0.6688, 0.8326, 0.6372, 0.8283, 0.5772, 0.6448, 0.5666, 0.675, 0.5508, 0.675, 0.563, 0.6448, 0.5666, 0.7398, 0.5772, 0.77, 0.563, 0.77, 0.5508, 0.7398, 0.6688, 0.5821, 0.6414, 0.5864, 0.6372, 0.5864, 0.6159, 0.8158, 0.6414, 0.8283, 0.6372, 0.8283, 0.6077, 0.8158, 0.594, 0.6188, 0.5772, 0.6448, 0.563, 0.6448, 0.5824, 0.6188, 0.563, 0.7074, 0.5666, 0.7398, 0.5508, 0.7398, 0.5466, 0.7074, 0.594, 0.7959, 0.6159, 0.8158, 0.6077, 0.8158, 0.5824, 0.7959, 0.6077, 0.8158, 0.6372, 0.8283, 0.6414, 0.8283, 0.6159, 0.8158, 0.5824, 0.6188, 0.563, 0.6448, 0.5772, 0.6448, 0.594, 0.6188, 0.5466, 0.7074, 0.5508, 0.7398, 0.5666, 0.7398, 0.563, 0.7074, 0.5824, 0.7959, 0.6077, 0.8158, 0.6159, 0.8158, 0.594, 0.7959, 0.6077, 0.5989, 0.5824, 0.6188, 0.594, 0.6188, 0.6159, 0.5989, 0.5508, 0.675, 0.5466, 0.7074, 0.563, 0.7074, 0.5666, 0.675, 0.563, 0.77, 0.5824, 0.7959, 0.594, 0.7959, 0.5772, 0.77, 0.6372, 0.5864, 0.6077, 0.5989, 0.6159, 0.5989, 0.6414, 0.5864, 0.6372, 0.8283, 0.6688, 0.8326, 0.6414, 0.8283, 0.563, 0.6448, 0.5508, 0.675, 0.5666, 0.675, 0.5772, 0.6448, 0.5508, 0.7398, 0.563, 0.77, 0.5772, 0.77, 0.5666, 0.7398, 0.6688, 0.5821, 0.6372, 0.5864, 0.6414, 0.5864, 0.6414, 0.5864, 0.6159, 0.5989, 0.6382, 0.5989, 0.653, 0.5864, 0.6414, 0.8283, 0.6688, 0.8326, 0.653, 0.8283, 0.5772, 0.6448, 0.5666, 0.675, 0.6098, 0.675, 0.6159, 0.6448, 0.5666, 0.7398, 0.5772, 0.77, 0.6159, 0.77, 0.6098, 0.7398, 0.6688, 0.5821, 0.6414, 0.5864, 0.653, 0.5864, 0.6159, 0.8158, 0.6414, 0.8283, 0.653, 0.8283, 0.6382, 0.8158, 0.594, 0.6188, 0.5772, 0.6448, 0.6159, 0.6448, 0.6256, 0.6188, 0.563, 0.7074, 0.5666, 0.7398, 0.6098, 0.7398, 0.6077, 0.7074, 0.594, 0.7959, 0.6159, 0.8158, 0.6382, 0.8158, 0.6256, 0.7959, 0.6159, 0.5989, 0.594, 0.6188, 0.6256, 0.6188, 0.6382, 0.5989, 0.5666, 0.675, 0.563, 0.7074, 0.6077, 0.7074, 0.6098, 0.675, 0.5772, 0.77, 0.594, 0.7959, 0.6256, 0.7959, 0.6159, 0.77, 0.6256, 0.7959, 0.6382, 0.8158, 0.6688, 0.8158, 0.6688, 0.7959, 0.6382, 0.5989, 0.6256, 0.6188, 0.6688, 0.6188, 0.6688, 0.5989, 0.6098, 0.675, 0.6077, 0.7074, 0.6688, 0.7074, 0.6688, 0.675, 0.6159, 0.77, 0.6256, 0.7959, 0.6688, 0.7959, 0.6688, 0.77, 0.653, 0.5864, 0.6382, 0.5989, 0.6688, 0.5989, 0.6688, 0.5864, 0.653, 0.8283, 0.6688, 0.8326, 0.6688, 0.8283, 0.6159, 0.6448, 0.6098, 0.675, 0.6688, 0.675, 0.6688, 0.6448, 0.6098, 0.7398, 0.6159, 0.77, 0.6688, 0.77, 0.6688, 0.7398, 0.6688, 0.5821, 0.653, 0.5864, 0.6688, 0.5864, 0.6382, 0.8158, 0.653, 0.8283, 0.6688, 0.8283, 0.6688, 0.8158, 0.6256, 0.6188, 0.6159, 0.6448, 0.6688, 0.6448, 0.6688, 0.6188, 0.6077, 0.7074, 0.6098, 0.7398, 0.6688, 0.7398, 0.6688, 0.7074])
me_sphere_002.materials.append(mat_material_004)
me_sphere_002.use_remesh_preserve_volume = False
me_sphere_002.use_remesh_preserve_attributes = False
me_sphere_002.use_mirror_vertex_groups = False
me_sphere_002.update()
me_plane_001 = bpy.data.meshes.new('Plane.001')
me_plane_001.from_pydata([(-1.0, -1.0, 0.0), (1.0, -1.0, 0.0), (-1.0, 1.0, 0.0), (1.0, 1.0, 0.0)], [], [(0, 1, 3, 2)])
me_plane_001.materials.append(mat_material_003)
me_plane_001.use_remesh_preserve_volume = False
me_plane_001.use_remesh_preserve_attributes = False
me_plane_001.use_mirror_vertex_groups = False
me_plane_001.update()

# ---- objects
ob_cylinder = bpy.data.objects.new('Cylinder', me_cylinder)
ob_sphere = bpy.data.objects.new('Sphere', me_sphere_002)
ob_lamp = bpy.data.objects.new('Lamp', light_lamp)
ob_camera = bpy.data.objects.new('Camera', cam_camera)
ob_plane = bpy.data.objects.new('Plane', me_plane_001)

# ---- transforms, parenting, visibility, modifiers, constraints
ob_cylinder.location = (-0.01119, -0.5173, 3.289)
ob_cylinder.rotation_euler = (0.0, -0.0, -2.316)
ob_cylinder.scale = (0.5567, 0.5567, 0.5567)
ob_cylinder.lineart.crease_threshold = 0.0
ob_sphere.location = (1.89, -0.5173, 4.835)
ob_sphere.scale = (0.5479, 0.5479, 0.5479)
ob_sphere.lineart.crease_threshold = 0.0
ob_lamp.location = (4.076, 1.005, 5.904)
ob_lamp.rotation_euler = (0.6503, 0.05522, 1.866)
ob_lamp.lock_rotations_4d = False
ob_lamp.empty_display_type = 'ARROWS'
ob_lamp.color = (0.0, 0.0, 0.0, 0.0)
ob_lamp.lineart.crease_threshold = 0.0
ob_camera.location = (9.616, -9.106, 2.994)
ob_camera.rotation_euler = (1.56, -0.01765, 0.7504)
ob_camera.lock_rotations_4d = False
ob_camera.empty_display_type = 'ARROWS'
ob_camera.color = (0.0, 0.0, 0.0, 0.0)
ob_camera.display_type = 'WIRE'
ob_camera.lineart.crease_threshold = 0.0
ob_plane.location = (-0.05529, -0.3517, 0.01986)
ob_plane.scale = (8.711, 8.711, 8.711)
ob_plane.lineart.crease_threshold = 0.0

# ---- collection membership
col_collection_1.objects.link(ob_cylinder)
col_collection_1.objects.link(ob_sphere)
col_collection_1.objects.link(ob_lamp)
col_collection_1.objects.link(ob_camera)
col_collection_1.objects.link(ob_plane)

# ---- scene / render settings (as saved in the file)
scene.camera = ob_camera
scene.frame_start = 1; scene.frame_end = 250; scene.frame_set(1)
scene.render.engine = 'CYCLES'
scene.render.resolution_percentage = 50
scene.render.dither_intensity = 0.0
scene.cycles.use_denoising = False
scene.cycles.samples = 128
scene.cycles.sampling_pattern = 'TABULATED_SOBOL'
scene.cycles.use_adaptive_sampling = False
scene.cycles.use_light_tree = False
scene.cycles.blur_glossy = 0.0
scene.cycles.sample_clamp_indirect = 0.0
scene.view_settings.view_transform = 'Standard'
bpy.context.view_layer.update()
